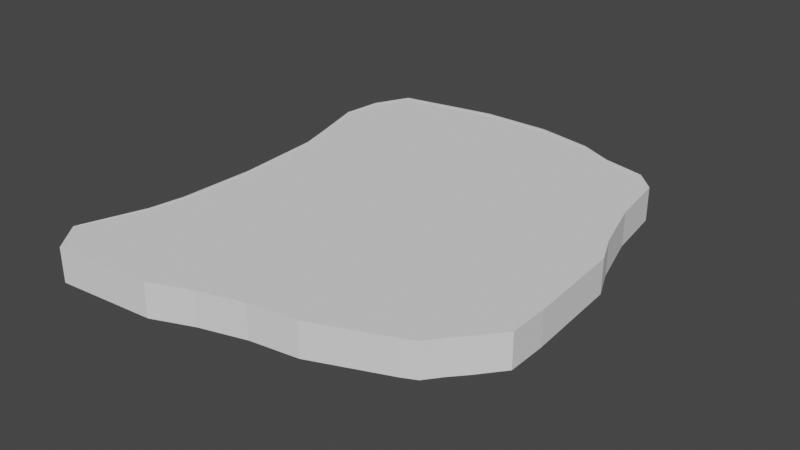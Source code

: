 # Source: Italy_Land.blend  (saved by Blender 2.83.19; exported with 4.5.12 LTS)
import bpy
from mathutils import Matrix  # noqa: F401  (used for matrix-valued properties, if any)

bpy.ops.wm.read_factory_settings(use_empty=True)
scene = bpy.context.scene
scene.name = 'Scene'

# ---- collections
col_collection = bpy.data.collections.new('Collection'); scene.collection.children.link(col_collection)

# ---- world
world_world = bpy.data.worlds.new('World'); scene.world = world_world
world_world.use_nodes = True; world_world.node_tree.nodes.clear()
_N = world_world.node_tree.nodes; _L = world_world.node_tree.links
n0 = _N.new('ShaderNodeOutputWorld'); n0.name = 'World Output'; n0.location = (300, 300)
n1 = _N.new('ShaderNodeBackground'); n1.name = 'Background'; n1.location = (10, 300)
n1.inputs[0].default_value = (0.05088, 0.05088, 0.05088, 1.0)
_L.new(n1.outputs[0], n0.inputs[0])
n0.is_active_output = True
world_world.color = (0.05088, 0.05088, 0.05088)
world_world.use_sun_shadow = False
world_world.sun_shadow_jitter_overblur = 0.0

# ---- meshes
me_cylinder = bpy.data.meshes.new('Cylinder')
me_cylinder.from_pydata([(0.0537, 0.9877, -1.0), (0.0537, 0.9877, 1.0), (0.3703, 0.9478, -1.0), (0.3703, 0.9478, 1.0), (0.5579, 0.8909, -1.0), (0.5579, 0.8909, 1.0), (0.7979, 0.8543, -1.0), (0.7979, 0.8543, 1.0), (0.9098, 0.7812, -1.0), (0.9098, 0.7812, 1.0), (0.9574, 0.5676, -1.0), (0.9574, 0.5676, 1.0), (1.047, 0.3658, -1.0), (1.047, 0.3658, 1.0), (1.119, 0.2576, -1.0), (1.119, 0.2576, 1.0), (1.138, 0.06249, -1.0), (1.138, 0.06249, 1.0), (1.154, -0.09871, -1.0), (1.154, -0.09871, 1.0), (1.155, -0.2417, -1.0), (1.155, -0.2417, 1.0), (1.047, -0.3278, -1.0), (1.047, -0.3278, 1.0), (0.9737, -0.3801, -1.0), (0.9737, -0.3801, 1.0), (0.9053, -0.4363, -1.0), (0.9053, -0.4363, 1.0), (0.8283, -0.4605, -1.0), (0.8283, -0.4605, 1.0), (0.4182, -0.567, -1.0), (0.4182, -0.567, 1.0), (0.1528, -0.5924, -1.0), (0.1528, -0.5924, 1.0), (-0.09983, -0.6393, -1.0), (-0.09983, -0.6393, 1.0), (-0.3258, -0.6981, -1.0), (-0.3258, -0.6981, 1.0), (-0.8783, -0.7282, -1.0), (-0.8783, -0.7282, 1.0), (-1.009, -0.6197, -1.0), (-1.009, -0.6197, 1.0), (-0.8866, -0.388, -1.0), (-0.8866, -0.388, 1.0), (-0.8525, -0.2591, -1.0), (-0.8525, -0.2591, 1.0), (-0.8356, 0.01669, -1.0), (-0.8356, 0.01669, 1.0), (-0.8543, 0.2068, -1.0), (-0.8543, 0.2068, 1.0), (-0.8673, 0.3339, -1.0), (-0.8673, 0.3339, 1.0), (-0.9147, 0.4493, -1.0), (-0.9147, 0.4493, 1.0), (-1.002, 0.6495, -1.0), (-1.002, 0.6495, 1.0), (-0.9763, 0.7927, -1.0), (-0.9763, 0.7927, 1.0), (-0.8784, 0.9196, -1.0), (-0.8784, 0.9196, 1.0), (-0.5687, 0.9579, -1.0), (-0.5687, 0.9579, 1.0), (-0.3332, 0.9858, -1.0), (-0.3332, 0.9858, 1.0), (0.3667, 0.931, 1.0), (0.05347, 0.9705, 1.0), (0.5541, 0.8742, 1.0), (0.7939, 0.8376, 1.0), (0.8997, 0.7665, 1.0), (0.9406, 0.5612, 1.0), (1.03, 0.3629, 1.0), (1.102, 0.2542, 1.0), (1.121, 0.06081, 1.0), (1.137, -0.09959, 1.0), (1.138, -0.2374, 1.0), (1.034, -0.3162, 1.0), (0.9633, -0.3665, 1.0), (0.897, -0.421, 1.0), (0.8232, -0.4442, 1.0), (0.4149, -0.5501, 1.0), (0.1504, -0.5755, 1.0), (-0.1036, -0.6226, 1.0), (-0.328, -0.681, 1.0), (-0.8755, -0.7111, 1.0), (-0.9993, -0.6051, 1.0), (-0.8703, -0.3809, 1.0), (-0.8355, -0.2578, 1.0), (-0.8185, 0.01764, 1.0), (-0.8371, 0.2068, 1.0), (-0.8502, 0.3328, 1.0), (-0.8977, 0.4448, 1.0), (-0.9867, 0.6421, 1.0), (-0.9621, 0.7822, 1.0), (-0.8715, 0.9032, 1.0), (-0.5668, 0.9409, 1.0), (-0.3313, 0.9688, 1.0), (0.3703, 0.9478, 1.0), (0.0537, 0.9877, 1.0), (0.5579, 0.8909, 1.0), (0.7979, 0.8543, 1.0), (0.9098, 0.7812, 1.0), (0.9574, 0.5676, 1.0), (1.047, 0.3658, 1.0), (1.119, 0.2576, 1.0), (1.138, 0.06249, 1.0), (1.154, -0.09871, 1.0), (1.155, -0.2417, 1.0), (1.047, -0.3278, 1.0), (0.9737, -0.3801, 1.0), (0.9053, -0.4363, 1.0), (0.8283, -0.4605, 1.0), (0.4182, -0.567, 1.0), (0.1528, -0.5924, 1.0), (-0.09983, -0.6393, 1.0), (-0.3258, -0.6981, 1.0), (-0.8783, -0.7282, 1.0), (-1.009, -0.6197, 1.0), (-0.8866, -0.388, 1.0), (-0.8525, -0.2591, 1.0), (-0.8356, 0.01669, 1.0), (-0.8543, 0.2068, 1.0), (-0.8673, 0.3339, 1.0), (-0.9147, 0.4493, 1.0), (-1.002, 0.6495, 1.0), (-0.9763, 0.7927, 1.0), (-0.8784, 0.9196, 1.0), (-0.5687, 0.9579, 1.0), (-0.3332, 0.9858, 1.0), (0.3703, 0.9478, 1.015), (0.0537, 0.9877, 1.015), (0.5579, 0.8909, 1.015), (0.7979, 0.8543, 1.015), (0.9098, 0.7812, 1.015), (0.9574, 0.5676, 1.015), (1.047, 0.3658, 1.015), (1.119, 0.2576, 1.015), (1.138, 0.06249, 1.015), (1.154, -0.09871, 1.015), (1.155, -0.2417, 1.015), (1.047, -0.3278, 1.015), (0.9737, -0.3801, 1.015), (0.9053, -0.4363, 1.015), (0.8283, -0.4605, 1.015), (0.4182, -0.567, 1.015), (0.1528, -0.5924, 1.015), (-0.09983, -0.6393, 1.015), (-0.3258, -0.6981, 1.015), (-0.8783, -0.7282, 1.015), (-1.009, -0.6197, 1.015), (-0.8866, -0.388, 1.015), (-0.8525, -0.2591, 1.015), (-0.8356, 0.01669, 1.015), (-0.8543, 0.2068, 1.015), (-0.8673, 0.3339, 1.015), (-0.9147, 0.4493, 1.015), (-1.002, 0.6495, 1.015), (-0.9763, 0.7927, 1.015), (-0.8784, 0.9196, 1.015), (-0.5687, 0.9579, 1.015), (-0.3332, 0.9858, 1.015), (0.3667, 0.931, 1.015), (0.05347, 0.9705, 1.015), (0.5541, 0.8742, 1.015), (0.7939, 0.8376, 1.015), (0.8997, 0.7665, 1.015), (0.9406, 0.5612, 1.015), (1.03, 0.3629, 1.015), (1.102, 0.2542, 1.015), (1.121, 0.06081, 1.015), (1.137, -0.09959, 1.015), (1.138, -0.2374, 1.015), (1.034, -0.3162, 1.015), (0.9633, -0.3665, 1.015), (0.897, -0.421, 1.015), (0.8232, -0.4442, 1.015), (0.4149, -0.5501, 1.015), (0.1504, -0.5755, 1.015), (-0.1036, -0.6226, 1.015), (-0.328, -0.681, 1.015), (-0.8755, -0.7111, 1.015), (-0.9993, -0.6051, 1.015), (-0.8703, -0.3809, 1.015), (-0.8355, -0.2578, 1.015), (-0.8185, 0.01764, 1.015), (-0.8371, 0.2068, 1.015), (-0.8502, 0.3328, 1.015), (-0.8977, 0.4448, 1.015), (-0.9867, 0.6421, 1.015), (-0.9621, 0.7822, 1.015), (-0.8715, 0.9032, 1.015), (-0.5668, 0.9409, 1.015), (-0.3313, 0.9688, 1.015)], [], [(0, 1, 3, 2), (2, 3, 5, 4), (4, 5, 7, 6), (6, 7, 9, 8), (8, 9, 11, 10), (10, 11, 13, 12), (12, 13, 15, 14), (14, 15, 17, 16), (16, 17, 19, 18), (18, 19, 21, 20), (20, 21, 23, 22), (22, 23, 25, 24), (24, 25, 27, 26), (26, 27, 29, 28), (28, 29, 31, 30), (30, 31, 33, 32), (32, 33, 35, 34), (34, 35, 37, 36), (36, 37, 39, 38), (38, 39, 41, 40), (40, 41, 43, 42), (42, 43, 45, 44), (44, 45, 47, 46), (46, 47, 49, 48), (48, 49, 51, 50), (50, 51, 53, 52), (52, 53, 55, 54), (54, 55, 57, 56), (56, 57, 59, 58), (58, 59, 61, 60), (13, 11, 101, 102), (60, 61, 63, 62), (62, 63, 1, 0), (0, 2, 4, 6, 8, 10, 12, 14, 16, 18, 20, 22, 24, 26, 28, 30, 32, 34, 36, 38, 40, 42, 44, 46, 48, 50, 52, 54, 56, 58, 60, 62), (64, 65, 95, 94, 93, 92, 91, 90, 89, 88, 87, 86, 85, 84, 83, 82, 81, 80, 79, 78, 77, 76, 75, 74, 73, 72, 71, 70, 69, 68, 67, 66), (31, 29, 110, 111), (49, 47, 119, 120), (5, 3, 96, 98), (23, 21, 106, 107), (41, 39, 115, 116), (59, 57, 124, 125), (15, 13, 102, 103), (33, 31, 111, 112), (51, 49, 120, 121), (7, 5, 98, 99), (25, 23, 107, 108), (43, 41, 116, 117), (61, 59, 125, 126), (17, 15, 103, 104), (35, 33, 112, 113), (53, 51, 121, 122), (9, 7, 99, 100), (27, 25, 108, 109), (45, 43, 117, 118), (63, 61, 126, 127), (19, 17, 104, 105), (37, 35, 113, 114), (55, 53, 122, 123), (11, 9, 100, 101), (29, 27, 109, 110), (47, 45, 118, 119), (3, 1, 97, 96), (1, 63, 127, 97), (21, 19, 105, 106), (39, 37, 114, 115), (57, 55, 123, 124), (64, 66, 162, 160), (91, 92, 188, 187), (109, 108, 140, 141), (65, 64, 160, 161), (90, 91, 187, 186), (108, 107, 139, 140), (89, 90, 186, 185), (107, 106, 138, 139), (88, 89, 185, 184), (106, 105, 137, 138), (87, 88, 184, 183), (105, 104, 136, 137), (86, 87, 183, 182), (104, 103, 135, 136), (85, 86, 182, 181), (103, 102, 134, 135), (84, 85, 181, 180), (102, 101, 133, 134), (97, 127, 159, 129), (83, 84, 180, 179), (101, 100, 132, 133), (127, 126, 158, 159), (82, 83, 179, 178), (100, 99, 131, 132), (126, 125, 157, 158), (81, 82, 178, 177), (99, 98, 130, 131), (125, 124, 156, 157), (80, 81, 177, 176), (98, 96, 128, 130), (124, 123, 155, 156), (79, 80, 176, 175), (161, 160, 128, 129), (160, 162, 130, 128), (162, 163, 131, 130), (163, 164, 132, 131), (164, 165, 133, 132), (165, 166, 134, 133), (166, 167, 135, 134), (167, 168, 136, 135), (168, 169, 137, 136), (169, 170, 138, 137), (170, 171, 139, 138), (171, 172, 140, 139), (172, 173, 141, 140), (173, 174, 142, 141), (174, 175, 143, 142), (175, 176, 144, 143), (176, 177, 145, 144), (177, 178, 146, 145), (178, 179, 147, 146), (179, 180, 148, 147), (180, 181, 149, 148), (181, 182, 150, 149), (182, 183, 151, 150), (183, 184, 152, 151), (184, 185, 153, 152), (185, 186, 154, 153), (186, 187, 155, 154), (187, 188, 156, 155), (188, 189, 157, 156), (189, 190, 158, 157), (190, 191, 159, 158), (191, 161, 129, 159), (110, 109, 141, 142), (92, 93, 189, 188), (66, 67, 163, 162), (111, 110, 142, 143), (93, 94, 190, 189), (67, 68, 164, 163), (112, 111, 143, 144), (94, 95, 191, 190), (68, 69, 165, 164), (113, 112, 144, 145), (95, 65, 161, 191), (69, 70, 166, 165), (114, 113, 145, 146), (70, 71, 167, 166), (115, 114, 146, 147), (71, 72, 168, 167), (116, 115, 147, 148), (72, 73, 169, 168), (117, 116, 148, 149), (73, 74, 170, 169), (118, 117, 149, 150), (74, 75, 171, 170), (119, 118, 150, 151), (75, 76, 172, 171), (120, 119, 151, 152), (76, 77, 173, 172), (121, 120, 152, 153), (77, 78, 174, 173), (122, 121, 153, 154), (78, 79, 175, 174), (123, 122, 154, 155), (96, 97, 129, 128)])
_uv = me_cylinder.uv_layers.new(name='UVMap')
_uv.uv.foreach_set('vector', [0.8459, 0.6768, 0.8459, 0.3536, 0.9034, 0.3536, 0.9034, 0.6768, 0.9034, 0.6768, 0.9034, 0.3536, 0.937, 0.3536, 0.937, 0.6768, 0.937, 0.6768, 0.937, 0.3536, 0.9806, 0.3536, 0.9806, 0.6768, 0.9806, 0.6768, 0.9806, 0.3536, 1.0, 0.3536, 1.0, 0.6768, 0.8656, 0.6768, 0.8656, 1.0, 0.8255, 1.0, 0.8255, 0.6768, 0.8255, 0.6768, 0.8255, 1.0, 0.7869, 1.0, 0.7869, 0.6768, 0.7869, 0.6768, 0.7869, 1.0, 0.7657, 1.0, 0.7657, 0.6768, 0.7657, 0.6768, 0.7657, 1.0, 0.7295, 1.0, 0.7295, 0.6768, 0.7295, 0.6768, 0.7295, 1.0, 0.6996, 1.0, 0.6996, 0.6768, 0.6996, 0.6768, 0.6996, 1.0, 0.6733, 1.0, 0.6733, 0.6768, 4.401e-08, 3.853e-08, 0.3692, 0.0, 0.3692, 0.01941, 3.301e-08, 0.01941, 3.301e-08, 0.01941, 0.3692, 0.01941, 0.3692, 0.03243, 2.201e-08, 0.03243, 2.201e-08, 0.03243, 0.3692, 0.03243, 0.3692, 0.0448, 2.201e-08, 0.0448, 2.201e-08, 0.0448, 0.3692, 0.0448, 0.3692, 0.0577, 3.301e-08, 0.0577, 3.301e-08, 0.0577, 0.3692, 0.0577, 0.3692, 0.1259, 3.301e-08, 0.1259, 3.301e-08, 0.1259, 0.3692, 0.1259, 0.3692, 0.1689, 2.201e-08, 0.1689, 2.201e-08, 0.1689, 0.3692, 0.1689, 0.3692, 0.2104, 0.0, 0.2104, 0.0, 0.2104, 0.3692, 0.2104, 0.3692, 0.2479, 2.201e-08, 0.2479, 2.201e-08, 0.2479, 0.3692, 0.2479, 0.3692, 0.3368, 0.0, 0.3368, 0.6797, 0.3232, 0.6797, 3.853e-08, 0.7025, 5.779e-08, 0.7025, 0.3232, 0.7025, 0.3232, 0.7025, 5.779e-08, 0.7422, 3.853e-08, 0.7422, 0.3232, 0.7422, 0.3232, 0.7422, 3.853e-08, 0.7651, 3.853e-08, 0.7651, 0.3232, 0.7651, 0.3232, 0.7651, 3.853e-08, 0.8152, 3.853e-08, 0.8152, 0.3232, 0.8152, 0.3232, 0.8152, 3.853e-08, 0.8505, 3.853e-08, 0.8505, 0.3232, 0.8505, 0.3232, 0.8505, 3.853e-08, 0.8741, 5.779e-08, 0.8741, 0.3232, 0.8741, 0.3232, 0.8741, 5.779e-08, 0.8963, 3.853e-08, 0.8963, 0.3232, 0.8963, 0.3232, 0.8963, 3.853e-08, 0.9349, 1.926e-08, 0.9349, 0.3232, 0.9349, 0.3232, 0.9349, 1.926e-08, 0.9606, 0.0, 0.9606, 0.3232, 0.9606, 0.3232, 0.9606, 0.0, 0.9817, 0.0, 0.9817, 0.3232, 0.6733, 0.6768, 0.6733, 0.3536, 0.7309, 0.3536, 0.7309, 0.6768, 0.0, 0.0, 0.0, 0.0, 0.0, 0.0, 0.0, 0.0, 0.7309, 0.6768, 0.7309, 0.3536, 0.7747, 0.3536, 0.7747, 0.6768, 0.7747, 0.6768, 0.7747, 0.3536, 0.8459, 0.3536, 0.8459, 0.6768, 0.003535, 0.5048, 0.01406, 0.4541, 0.02643, 0.4243, 0.03558, 0.3859, 0.05018, 0.3685, 0.09002, 0.3627, 0.1281, 0.3501, 0.1488, 0.3394, 0.1849, 0.338, 0.2148, 0.3368, 0.2412, 0.338, 0.256, 0.3561, 0.2649, 0.3684, 0.2745, 0.3799, 0.2782, 0.3926, 0.2938, 0.4597, 0.2958, 0.5027, 0.3019, 0.5439, 0.3105, 0.5809, 0.3105, 0.6703, 0.2892, 0.6905, 0.2477, 0.6686, 0.2243, 0.662, 0.1736, 0.6568, 0.1384, 0.6582, 0.1148, 0.6592, 0.09307, 0.6658, 0.0553, 0.6782, 0.02915, 0.6727, 0.006747, 0.6558, 0.002796, 0.6055, 0.0, 0.5673, 0.3832, 0.5876, 0.3728, 0.5374, 0.3692, 0.4753, 0.372, 0.4371, 0.3758, 0.3876, 0.3972, 0.3719, 0.4228, 0.3667, 0.4601, 0.3793, 0.4812, 0.386, 0.5045, 0.387, 0.5396, 0.3883, 0.5902, 0.3832, 0.6125, 0.3764, 0.6526, 0.3536, 0.6733, 0.3727, 0.6733, 0.4613, 0.6648, 0.498, 0.6587, 0.5394, 0.6567, 0.5823, 0.6413, 0.6491, 0.6378, 0.6612, 0.6284, 0.6724, 0.6199, 0.6842, 0.6064, 0.7017, 0.581, 0.7028, 0.5513, 0.7017, 0.5154, 0.7003, 0.4947, 0.6896, 0.4572, 0.677, 0.4189, 0.6722, 0.4048, 0.6557, 0.3956, 0.6174, 0.0, 0.0, 0.0, 0.0, 0.0, 0.0, 0.0, 0.0, 0.0, 0.0, 0.0, 0.0, 0.0, 0.0, 0.0, 0.0, 0.0, 0.0, 0.0, 0.0, 0.0, 0.0, 0.0, 0.0, 0.0, 0.0, 0.0, 0.0, 0.0, 0.0, 0.0, 0.0, 0.0, 0.0, 0.0, 0.0, 0.0, 0.0, 0.0, 0.0, 0.0, 0.0, 0.0, 0.0, 0.0, 0.0, 0.0, 0.0, 0.0, 0.0, 0.0, 0.0, 0.0, 0.0, 0.0, 0.0, 0.0, 0.0, 0.0, 0.0, 0.0, 0.0, 0.0, 0.0, 0.0, 0.0, 0.0, 0.0, 0.0, 0.0, 0.0, 0.0, 0.0, 0.0, 0.0, 0.0, 0.0, 0.0, 0.0, 0.0, 0.0, 0.0, 0.0, 0.0, 0.0, 0.0, 0.0, 0.0, 0.0, 0.0, 0.0, 0.0, 0.0, 0.0, 0.0, 0.0, 0.0, 0.0, 0.0, 0.0, 0.0, 0.0, 0.0, 0.0, 0.0, 0.0, 0.0, 0.0, 0.0, 0.0, 0.0, 0.0, 0.0, 0.0, 0.0, 0.0, 0.0, 0.0, 0.0, 0.0, 0.0, 0.0, 0.0, 0.0, 0.0, 0.0, 0.0, 0.0, 0.0, 0.0, 0.0, 0.0, 0.0, 0.0, 0.0, 0.0, 0.0, 0.0, 0.0, 0.0, 0.0, 0.0, 0.0, 0.0, 0.0, 0.0, 0.0, 0.0, 0.0, 0.0, 0.0, 0.0, 0.0, 0.0, 0.0, 0.0, 0.0, 0.0, 0.0, 0.0, 0.0, 0.0, 0.0, 0.0, 0.0, 0.0, 0.0, 0.0, 0.0, 0.0, 0.0, 0.0, 0.0, 0.0, 0.0, 0.0, 0.0, 0.0, 0.0, 0.0, 0.0, 0.0, 0.0, 0.0, 0.0, 0.0, 0.0, 0.0, 0.0, 0.0, 0.0, 0.0, 0.0, 0.0, 0.0, 0.0, 0.0, 0.0, 0.0, 0.0, 0.0, 0.0, 0.0, 0.0, 0.0, 0.0, 0.0, 0.0, 0.0, 0.0, 0.0, 0.0, 0.0, 0.0, 0.0, 0.0, 0.0, 0.0, 0.0, 0.0, 0.0, 0.0, 0.0, 0.0, 0.0, 0.0, 0.0, 0.0, 0.0, 0.0, 0.0, 0.0, 0.0, 0.0, 0.0, 0.0, 0.0, 0.0, 0.0, 0.0, 0.0, 0.0, 0.0, 0.0, 0.0, 0.0, 0.0, 0.0, 0.3191, 0.4176, 0.3191, 0.3892, 0.3219, 0.3892, 0.3219, 0.4176, 0.3276, 0.5562, 0.3276, 0.5784, 0.3248, 0.5784, 0.3248, 0.5562, 0.3133, 0.6289, 0.3133, 0.6412, 0.3105, 0.6412, 0.3105, 0.6289, 0.3191, 0.4666, 0.3191, 0.4176, 0.3219, 0.4176, 0.3219, 0.4666, 0.3276, 0.5231, 0.3276, 0.5562, 0.3248, 0.5562, 0.3248, 0.5231, 0.3133, 0.6412, 0.3133, 0.6543, 0.3105, 0.6543, 0.3105, 0.6412, 0.3276, 0.5044, 0.3276, 0.5231, 0.3248, 0.5231, 0.3248, 0.5044, 0.3133, 0.6543, 0.3133, 0.6737, 0.3105, 0.6737, 0.3105, 0.6543, 0.3276, 0.4839, 0.3276, 0.5044, 0.3248, 0.5044, 0.3248, 0.4839, 0.3276, 0.5051, 0.3276, 0.4821, 0.3305, 0.4821, 0.3305, 0.5051, 0.3276, 0.4532, 0.3276, 0.4839, 0.3248, 0.4839, 0.3248, 0.4532, 0.3276, 0.4821, 0.3276, 0.4559, 0.3305, 0.4559, 0.3305, 0.4821, 0.3276, 0.4091, 0.3276, 0.4532, 0.3248, 0.4532, 0.3248, 0.4091, 0.3276, 0.4559, 0.3276, 0.4242, 0.3305, 0.4242, 0.3305, 0.4559, 0.3276, 0.3899, 0.3276, 0.4091, 0.3248, 0.4091, 0.3248, 0.3899, 0.3276, 0.4242, 0.3276, 0.4057, 0.3305, 0.4057, 0.3305, 0.4242, 0.3276, 0.3558, 0.3276, 0.3899, 0.3248, 0.3899, 0.3248, 0.3558, 0.3276, 0.4057, 0.3276, 0.3719, 0.3305, 0.3719, 0.3305, 0.4057, 0.3191, 0.4718, 0.3191, 0.5341, 0.3162, 0.5341, 0.3162, 0.4718, 0.3276, 0.3368, 0.3276, 0.3558, 0.3248, 0.3558, 0.3248, 0.3368, 0.3276, 0.3719, 0.3276, 0.3368, 0.3305, 0.3368, 0.3305, 0.3719, 0.3191, 0.5341, 0.3191, 0.5724, 0.3162, 0.5724, 0.3162, 0.5341, 0.3133, 0.4254, 0.3133, 0.3368, 0.3162, 0.3368, 0.3162, 0.4254, 0.3191, 0.3368, 0.3191, 0.3538, 0.3162, 0.3538, 0.3162, 0.3368, 0.3191, 0.5724, 0.3191, 0.6228, 0.3162, 0.6228, 0.3162, 0.5724, 0.3133, 0.4623, 0.3133, 0.4254, 0.3162, 0.4254, 0.3162, 0.4623, 0.3191, 0.3538, 0.3191, 0.3919, 0.3162, 0.3919, 0.3162, 0.3538, 0.3219, 0.6012, 0.3219, 0.5827, 0.3248, 0.5827, 0.3248, 0.6012, 0.3133, 0.5039, 0.3133, 0.4623, 0.3162, 0.4623, 0.3162, 0.5039, 0.3191, 0.3919, 0.3191, 0.4214, 0.3162, 0.4214, 0.3162, 0.3919, 0.3219, 0.5827, 0.3219, 0.5602, 0.3248, 0.5602, 0.3248, 0.5827, 0.3133, 0.5468, 0.3133, 0.5039, 0.3162, 0.5039, 0.3162, 0.5468, 0.3759, 0.1854, 0.3863, 0.2356, 0.3833, 0.2364, 0.3727, 0.1856, 0.3863, 0.2356, 0.3987, 0.2654, 0.3956, 0.2661, 0.3833, 0.2364, 0.3987, 0.2654, 0.4078, 0.3037, 0.4048, 0.3045, 0.3956, 0.2661, 0.4078, 0.3037, 0.422, 0.3202, 0.4194, 0.3219, 0.4048, 0.3045, 0.422, 0.3202, 0.4602, 0.325, 0.4592, 0.3278, 0.4194, 0.3219, 0.4602, 0.325, 0.4977, 0.3376, 0.4973, 0.3404, 0.4592, 0.3278, 0.4977, 0.3376, 0.5184, 0.3483, 0.518, 0.3511, 0.4973, 0.3404, 0.5184, 0.3483, 0.5543, 0.3497, 0.5541, 0.3525, 0.518, 0.3511, 0.5543, 0.3497, 0.584, 0.3509, 0.584, 0.3536, 0.5541, 0.3525, 0.584, 0.3509, 0.6094, 0.3498, 0.6104, 0.3525, 0.584, 0.3536, 0.6094, 0.3498, 0.6229, 0.3323, 0.6252, 0.3344, 0.6104, 0.3525, 0.6229, 0.3323, 0.6315, 0.3205, 0.6341, 0.3221, 0.6252, 0.3344, 0.6315, 0.3205, 0.6408, 0.3093, 0.6438, 0.3105, 0.6341, 0.3221, 0.6408, 0.3093, 0.6444, 0.2972, 0.6474, 0.2979, 0.6438, 0.3105, 0.6444, 0.2972, 0.6598, 0.2304, 0.663, 0.2308, 0.6474, 0.2979, 0.6598, 0.2304, 0.6618, 0.1875, 0.665, 0.1878, 0.663, 0.2308, 0.6618, 0.1875, 0.668, 0.1461, 0.6711, 0.1466, 0.665, 0.1878, 0.668, 0.1461, 0.6765, 0.1094, 0.6797, 0.1096, 0.6711, 0.1466, 0.6765, 0.1094, 0.6766, 0.0208, 0.6797, 0.02021, 0.6797, 0.1096, 0.6766, 0.0208, 0.6558, 0.001757, 0.6584, 0.0, 0.6797, 0.02021, 0.6558, 0.001757, 0.6157, 0.02454, 0.6169, 0.02185, 0.6584, 0.0, 0.6157, 0.02454, 0.5934, 0.03124, 0.5935, 0.02847, 0.6169, 0.02185, 0.5934, 0.03124, 0.5428, 0.0364, 0.5428, 0.03363, 0.5935, 0.02847, 0.5428, 0.0364, 0.5077, 0.03505, 0.5076, 0.03228, 0.5428, 0.03363, 0.5077, 0.03505, 0.4844, 0.03404, 0.484, 0.03129, 0.5076, 0.03228, 0.4844, 0.03404, 0.4633, 0.02736, 0.4623, 0.02466, 0.484, 0.03129, 0.4633, 0.02736, 0.426, 0.01473, 0.4245, 0.0123, 0.4623, 0.02466, 0.426, 0.01473, 0.4004, 0.01992, 0.3984, 0.01774, 0.4245, 0.0123, 0.4004, 0.01992, 0.379, 0.03561, 0.376, 0.03464, 0.3984, 0.01774, 0.379, 0.03561, 0.3752, 0.08511, 0.372, 0.08494, 0.376, 0.03464, 0.3752, 0.08511, 0.3724, 0.1233, 0.3692, 0.1232, 0.372, 0.08494, 0.3724, 0.1233, 0.3759, 0.1854, 0.3727, 0.1856, 0.3692, 0.1232, 0.3133, 0.616, 0.3133, 0.6289, 0.3105, 0.6289, 0.3105, 0.616, 0.3276, 0.5784, 0.3276, 0.5965, 0.3248, 0.5965, 0.3248, 0.5784, 0.3191, 0.3892, 0.3191, 0.3519, 0.3219, 0.3519, 0.3219, 0.3892, 0.3133, 0.5478, 0.3133, 0.616, 0.3105, 0.616, 0.3105, 0.5478, 0.3191, 0.6159, 0.3191, 0.5663, 0.3219, 0.5663, 0.3219, 0.6159, 0.3191, 0.3519, 0.3191, 0.3368, 0.3219, 0.3368, 0.3219, 0.3519, 0.3133, 0.5048, 0.3133, 0.5478, 0.3105, 0.5478, 0.3105, 0.5048, 0.3191, 0.5663, 0.3191, 0.528, 0.3219, 0.528, 0.3219, 0.5663, 0.3305, 0.5025, 0.3305, 0.4688, 0.3333, 0.4688, 0.3333, 0.5025, 0.3133, 0.4633, 0.3133, 0.5048, 0.3105, 0.5048, 0.3105, 0.4633, 0.3191, 0.528, 0.3191, 0.4666, 0.3219, 0.4666, 0.3219, 0.528, 0.3305, 0.4688, 0.3305, 0.4352, 0.3333, 0.4352, 0.3333, 0.4688, 0.3133, 0.4257, 0.3133, 0.4633, 0.3105, 0.4633, 0.3105, 0.4257, 0.3305, 0.4352, 0.3305, 0.4164, 0.3333, 0.4164, 0.3333, 0.4352, 0.3133, 0.3368, 0.3133, 0.4257, 0.3105, 0.4257, 0.3105, 0.3368, 0.3305, 0.4164, 0.3305, 0.385, 0.3333, 0.385, 0.3333, 0.4164, 0.3219, 0.3568, 0.3219, 0.3368, 0.3248, 0.3368, 0.3248, 0.3568, 0.3305, 0.385, 0.3305, 0.359, 0.3333, 0.359, 0.3333, 0.385, 0.3219, 0.3916, 0.3219, 0.3568, 0.3248, 0.3568, 0.3248, 0.3916, 0.3305, 0.359, 0.3305, 0.3368, 0.3333, 0.3368, 0.3333, 0.359, 0.3219, 0.4116, 0.3219, 0.3916, 0.3248, 0.3916, 0.3248, 0.4116, 0.3133, 0.6675, 0.3133, 0.6497, 0.3162, 0.6497, 0.3162, 0.6675, 0.3219, 0.4555, 0.3219, 0.4116, 0.3248, 0.4116, 0.3248, 0.4555, 0.3133, 0.6497, 0.3133, 0.6377, 0.3162, 0.6377, 0.3162, 0.6497, 0.3219, 0.4864, 0.3219, 0.4555, 0.3248, 0.4555, 0.3248, 0.4864, 0.3133, 0.6377, 0.3133, 0.6262, 0.3162, 0.6262, 0.3162, 0.6377, 0.3219, 0.507, 0.3219, 0.4864, 0.3248, 0.4864, 0.3248, 0.507, 0.3133, 0.6262, 0.3133, 0.614, 0.3162, 0.614, 0.3162, 0.6262, 0.3219, 0.5264, 0.3219, 0.507, 0.3248, 0.507, 0.3248, 0.5264, 0.3133, 0.614, 0.3133, 0.5468, 0.3162, 0.5468, 0.3162, 0.614, 0.3219, 0.5602, 0.3219, 0.5264, 0.3248, 0.5264, 0.3248, 0.5602, 0.3191, 0.4214, 0.3191, 0.4718, 0.3162, 0.4718, 0.3162, 0.4214])
me_cylinder.use_remesh_fix_poles = True
me_cylinder.use_remesh_preserve_attributes = False
me_cylinder.use_mirror_vertex_groups = False
me_cylinder.update()

# ---- objects
ob_empty = bpy.data.objects.new('Empty', None)
ob_cylinder = bpy.data.objects.new('Cylinder', me_cylinder)

# ---- transforms, parenting, visibility, modifiers, constraints
ob_empty.location = (0.0, 0.0, 0.0)
ob_empty.empty_display_type = 'IMAGE'
ob_empty.empty_display_size = 47.43
ob_empty.empty_image_offset = (-0.662, -0.4314)
ob_empty.lineart.crease_threshold = 0.0
ob_cylinder.location = (0.0, 0.0, 0.0)
ob_cylinder.scale = (10.59, 16.39, 1.0)
ob_cylinder.lineart.crease_threshold = 0.0

# ---- collection membership
col_collection.objects.link(ob_empty)
col_collection.objects.link(ob_cylinder)

# ---- scene / render settings (as saved in the file)
scene.frame_start = 1; scene.frame_end = 250; scene.frame_set(2)
scene.render.engine = 'BLENDER_EEVEE_NEXT'
scene.cycles.use_denoising = False
scene.cycles.samples = 128
scene.cycles.sampling_pattern = 'TABULATED_SOBOL'
scene.cycles.use_adaptive_sampling = False
scene.cycles.use_light_tree = False
scene.view_settings.view_transform = 'Filmic'
bpy.context.view_layer.update()

# ---- added for rendering (the .blend has no active camera and no usable light): camera, sun
cam_auto = bpy.data.cameras.new('AutoCamera')
cam_auto.lens = 50.0
cam_auto.sensor_width = 36.0
cam_auto.clip_end = 1000.0
ob_auto_camera = bpy.data.objects.new('AutoCamera', cam_auto)
scene.collection.objects.link(ob_auto_camera)
ob_auto_camera.location = (34.3883, -38.2163, 26.9028)
ob_auto_camera.rotation_euler = (1.09748, -7.21219e-08, 0.694738)
scene.camera = ob_auto_camera
light_auto_sun = bpy.data.lights.new('AutoSun', 'SUN')
light_auto_sun.energy = 3.0
light_auto_sun.angle = 0.0523599
ob_auto_sun = bpy.data.objects.new('AutoSun', light_auto_sun)
scene.collection.objects.link(ob_auto_sun)
ob_auto_sun.rotation_euler = (0.872665, 0.174533, 0.523599)
bpy.context.view_layer.update()
